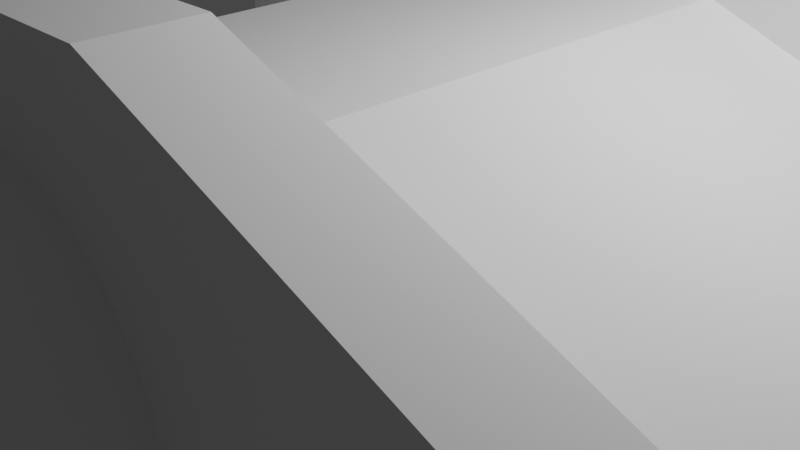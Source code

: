 # Source: Rampa.blend  (saved by Blender 3.6.11; exported with 4.5.12 LTS)
import bpy
from mathutils import Matrix  # noqa: F401  (used for matrix-valued properties, if any)

bpy.ops.wm.read_factory_settings(use_empty=True)
scene = bpy.context.scene
scene.name = 'Scene'

# ---- collections
col_collection = bpy.data.collections.new('Collection'); scene.collection.children.link(col_collection)

# ---- world
world_world = bpy.data.worlds.new('World'); scene.world = world_world
world_world.use_nodes = True; world_world.node_tree.nodes.clear()
_N = world_world.node_tree.nodes; _L = world_world.node_tree.links
n0 = _N.new('ShaderNodeOutputWorld'); n0.name = 'World Output'; n0.location = (300, 300)
n1 = _N.new('ShaderNodeBackground'); n1.name = 'Background'; n1.location = (10, 300)
n1.inputs[0].default_value = (0.05088, 0.05088, 0.05088, 1.0)
_L.new(n1.outputs[0], n0.inputs[0])
n0.is_active_output = True
world_world.color = (0.05088, 0.05088, 0.05088)
world_world.use_sun_shadow = False
world_world.sun_shadow_jitter_overblur = 0.0

# ---- cameras
cam_camera = bpy.data.cameras.new('Camera')
cam_camera.clip_end = 100.0
cam_camera.ortho_scale = 7.314

# ---- lights
light_light = bpy.data.lights.new('Light', 'POINT')
light_light.transmission_factor = 0.0
light_light.energy = 1000.0
light_light.shadow_soft_size = 0.1
light_light.shadow_maximum_resolution = 0.006
light_light.use_absolute_resolution = True

# ---- meshes
me_cube_001 = bpy.data.meshes.new('Cube.001')
me_cube_001.from_pydata([(0.0, 0.0, 0.9395), (-1.0, -1.0, 1.0), (0.3784, 0.0, 0.9022), (-1.0, 1.0, 1.0), (0.7422, 0.0, 0.7919), (1.0, -1.0, 1.0), (1.078, 0.0, 0.6126), (1.0, 1.0, 1.0), (-6.421, 1.0, -1.0), (1.371, 0.0, 0.3714), (-6.421, -1.0, -1.0), (-1.421, -1.0, 1.0), (1.613, 0.0, 0.07754), (-1.421, 1.0, 1.0), (1.421, 1.0, 1.0), (1.792, 0.0, -0.2578), (6.421, 1.0, -1.0), (6.421, -1.0, -1.0), (1.902, 0.0, -0.6216), (1.421, -1.0, 1.0), (1.94, 0.0, -1.0), (-1.0, 1.333, 1.0), (1.0, 1.333, 1.0), (-1.421, 1.333, 1.0), (-6.421, 1.333, -1.0), (1.421, 1.333, 1.0), (6.421, 1.333, -1.0), (-1.0, 1.333, 2.0), (-1.0, 1.0, 2.0), (1.0, 1.0, 2.0), (1.0, 1.333, 2.0), (-1.421, 1.0, 2.0), (-6.421, 1.0, 0.0), (1.421, 1.0, 2.0), (6.421, 1.0, 0.0), (-1.421, 1.333, 2.0), (-6.421, 1.333, 0.0), (1.421, 1.333, 2.0), (6.421, 1.333, 0.0), (-1.0, -1.333, 1.0), (1.0, -1.333, 1.0), (-6.421, -1.333, -1.0), (-1.421, -1.333, 1.0), (1.421, -1.333, 1.0), (6.421, -1.333, -1.0), (1.421, -1.333, 2.0), (1.421, -1.0, 2.0), (1.0, -1.0, 2.0), (1.0, -1.333, 2.0), (-1.94, 0.0, -1.0), (-1.0, -1.0, 2.0), (-6.421, -1.0, 0.0), (-1.421, -1.0, 2.0), (-1.902, 0.0, -0.6216), (6.421, -1.0, 0.0), (-1.0, -1.333, 2.0), (-1.792, 0.0, -0.2578), (-6.421, -1.333, 0.0), (-1.421, -1.333, 2.0), (-1.613, 0.0, 0.07754), (6.421, -1.333, 0.0), (-1.371, 0.0, 0.3714), (-1.078, 0.0, 0.6126), (-0.7422, 0.0, 0.7919), (-0.3784, 0.0, 0.9022), (-1.94, 1.0, -1.0), (-1.94, 1.333, -1.0), (-1.94, -1.0, -1.0), (1.94, 1.0, -1.0), (1.94, -1.0, -1.0), (-0.7422, 1.333, 0.7919), (-1.0, 1.333, 0.6541), (-0.3784, 1.333, 0.9022), (-4.938e-08, 1.333, 0.9395), (0.7422, 1.333, 0.7919), (0.3784, 1.333, 0.9022), (1.0, 1.333, 0.6541), (1.078, 1.333, 0.6126), (1.371, 1.333, 0.3714), (1.613, 1.333, 0.07754), (1.94, 1.333, -1.0), (1.902, 1.333, -0.6216), (1.792, 1.333, -0.2578), (-1.902, 1.333, -0.6216), (-1.792, 1.333, -0.2578), (-1.078, 1.333, 0.6126), (-1.613, 1.333, 0.07754), (-1.371, 1.333, 0.3714), (-0.7422, -1.333, 0.7919), (-0.3784, -1.333, 0.9022), (0.0, -1.333, 0.9395), (0.3784, -1.333, 0.9022), (1.0, -1.333, 0.6541), (0.7422, -1.333, 0.7919), (-1.0, -1.333, 0.6541), (1.371, -1.333, 0.3714), (1.078, -1.333, 0.6126), (1.94, -1.333, -1.0), (1.902, -1.333, -0.6216), (1.792, -1.333, -0.2578), (1.613, -1.333, 0.07754), (-1.078, -1.333, 0.6126), (-1.94, -1.333, -1.0), (-1.902, -1.333, -0.6216), (-1.792, -1.333, -0.2578), (-1.371, -1.333, 0.3714), (-1.613, -1.333, 0.07754)], [], [(1, 3, 13, 11), (65, 8, 24, 66), (8, 13, 31, 32), (7, 3, 1, 5), (10, 11, 13, 8), (16, 14, 19, 17), (10, 8, 65, 49, 67), (41, 42, 58, 57), (20, 68, 16, 17, 69), (16, 26, 38, 34), (44, 17, 54, 60), (7, 5, 19, 14), (21, 22, 76, 74, 75, 73, 72, 70, 71), (22, 25, 26, 80, 81, 82, 79, 78, 77, 76), (24, 23, 21, 71, 85, 87, 86, 84, 83, 66), (80, 26, 16, 68), (25, 22, 30, 37), (7, 14, 33, 29), (22, 21, 27, 30), (33, 34, 38, 37), (28, 29, 30, 27), (32, 31, 35, 36), (31, 28, 27, 35), (29, 33, 37, 30), (23, 24, 36, 35), (13, 3, 28, 31), (3, 7, 29, 28), (21, 23, 35, 27), (26, 25, 37, 38), (14, 16, 34, 33), (24, 8, 32, 36), (92, 40, 39, 94, 88, 89, 90, 91, 93), (97, 44, 43, 40, 92, 96, 95, 100, 99, 98), (94, 39, 42, 41, 102, 103, 104, 106, 105, 101), (19, 5, 47, 46), (17, 44, 97, 69), (102, 41, 10, 67), (39, 40, 48, 55), (11, 10, 51, 52), (50, 52, 58, 55), (46, 47, 48, 45), (54, 46, 45, 60), (52, 51, 57, 58), (47, 50, 55, 48), (5, 1, 50, 47), (10, 41, 57, 51), (43, 44, 60, 45), (17, 19, 46, 54), (40, 43, 45, 48), (42, 39, 55, 58), (1, 11, 52, 50), (90, 0, 2, 91), (91, 2, 4, 93), (93, 4, 6, 96, 92), (96, 6, 9, 95), (95, 9, 12, 100), (100, 12, 15, 99), (99, 15, 18, 98), (97, 98, 18, 20, 69), (102, 67, 49, 53, 103), (103, 53, 56, 104), (104, 56, 59, 106), (106, 59, 61, 105), (61, 62, 101, 105), (62, 63, 88, 94, 101), (88, 63, 64, 89), (89, 64, 0, 90), (87, 61, 59, 86), (82, 15, 12, 79), (4, 2, 75, 74), (62, 61, 87, 85), (81, 18, 15, 82), (83, 53, 49, 65, 66), (6, 4, 74, 76, 77), (63, 62, 85, 71, 70), (68, 20, 18, 81, 80), (84, 56, 53, 83), (9, 6, 77, 78), (64, 63, 70, 72), (86, 59, 56, 84), (79, 12, 9, 78), (2, 0, 73, 75), (0, 64, 72, 73)])
_uv = me_cube_001.uv_layers.new(name='UVMap')
_uv.uv.foreach_set('vector', [0.875, 0.75, 0.875, 0.5, 0.875, 0.5, 0.875, 0.75, 0.125, 0.5, 0.125, 0.5, 0.125, 0.5, 0.125, 0.5, 0.375, 0.25, 0.625, 0.25, 0.625, 0.25, 0.375, 0.25, 0.625, 0.5, 0.875, 0.5, 0.875, 0.75, 0.625, 0.75, 0.375, 0.0, 0.625, 0.0, 0.625, 0.25, 0.375, 0.25, 0.375, 0.5, 0.625, 0.5, 0.625, 0.75, 0.375, 0.75, 0.125, 0.75, 0.125, 0.5, 0.125, 0.5, 0.125, 0.625, 0.125, 0.75, 0.375, 1.0, 0.625, 1.0, 0.625, 1.0, 0.375, 1.0, 0.375, 0.625, 0.375, 0.5, 0.375, 0.5, 0.375, 0.75, 0.375, 0.75, 0.375, 0.5, 0.375, 0.5, 0.375, 0.5, 0.375, 0.5, 0.375, 0.75, 0.375, 0.75, 0.375, 0.75, 0.375, 0.75, 0.625, 0.5, 0.625, 0.75, 0.625, 0.75, 0.625, 0.5, 0.625, 0.25, 0.625, 0.5, 0.5818, 0.5, 0.599, 0.4678, 0.6128, 0.4223, 0.6174, 0.375, 0.6128, 0.3277, 0.599, 0.2822, 0.5818, 0.25, 0.625, 0.5, 0.625, 0.5, 0.375, 0.5, 0.375, 0.5, 0.4223, 0.5, 0.4678, 0.5, 0.5097, 0.5, 0.5464, 0.5, 0.5766, 0.5, 0.5818, 0.5, 0.375, 0.25, 0.625, 0.25, 0.625, 0.25, 0.5818, 0.25, 0.5766, 0.25, 0.5464, 0.25, 0.5097, 0.25, 0.4678, 0.25, 0.4223, 0.25, 0.375, 0.25, 0.375, 0.5, 0.375, 0.5, 0.375, 0.5, 0.375, 0.5, 0.625, 0.5, 0.625, 0.5, 0.625, 0.5, 0.625, 0.5, 0.625, 0.5, 0.625, 0.5, 0.625, 0.5, 0.625, 0.5, 0.625, 0.5, 0.625, 0.25, 0.625, 0.25, 0.625, 0.5, 0.625, 0.5, 0.375, 0.5, 0.375, 0.5, 0.625, 0.5, 0.875, 0.5, 0.625, 0.5, 0.625, 0.5, 0.875, 0.5, 0.375, 0.25, 0.625, 0.25, 0.625, 0.25, 0.375, 0.25, 0.875, 0.5, 0.875, 0.5, 0.875, 0.5, 0.875, 0.5, 0.625, 0.5, 0.625, 0.5, 0.625, 0.5, 0.625, 0.5, 0.625, 0.25, 0.375, 0.25, 0.375, 0.25, 0.625, 0.25, 0.875, 0.5, 0.875, 0.5, 0.875, 0.5, 0.875, 0.5, 0.875, 0.5, 0.625, 0.5, 0.625, 0.5, 0.875, 0.5, 0.625, 0.25, 0.625, 0.25, 0.625, 0.25, 0.625, 0.25, 0.375, 0.5, 0.625, 0.5, 0.625, 0.5, 0.375, 0.5, 0.625, 0.5, 0.375, 0.5, 0.375, 0.5, 0.625, 0.5, 0.125, 0.5, 0.125, 0.5, 0.125, 0.5, 0.125, 0.5, 0.5818, 0.75, 0.625, 0.75, 0.625, 1.0, 0.5818, 1.0, 0.599, 0.9678, 0.6128, 0.9223, 0.6174, 0.875, 0.6128, 0.8277, 0.599, 0.7822, 0.375, 0.75, 0.375, 0.75, 0.625, 0.75, 0.625, 0.75, 0.5818, 0.75, 0.5766, 0.75, 0.5464, 0.75, 0.5097, 0.75, 0.4678, 0.75, 0.4223, 0.75, 0.5818, 1.0, 0.625, 1.0, 0.625, 1.0, 0.375, 1.0, 0.375, 1.0, 0.4223, 1.0, 0.4678, 1.0, 0.5097, 1.0, 0.5464, 1.0, 0.5766, 1.0, 0.625, 0.75, 0.625, 0.75, 0.625, 0.75, 0.625, 0.75, 0.375, 0.75, 0.375, 0.75, 0.375, 0.75, 0.375, 0.75, 0.125, 0.75, 0.125, 0.75, 0.125, 0.75, 0.125, 0.75, 0.625, 1.0, 0.625, 0.75, 0.625, 0.75, 0.625, 1.0, 0.625, 0.0, 0.375, 0.0, 0.375, 0.0, 0.625, 0.0, 0.875, 0.75, 0.875, 0.75, 0.875, 0.75, 0.875, 0.75, 0.625, 0.75, 0.625, 0.75, 0.625, 0.75, 0.625, 0.75, 0.375, 0.75, 0.625, 0.75, 0.625, 0.75, 0.375, 0.75, 0.625, 0.0, 0.375, 0.0, 0.375, 0.0, 0.625, 0.0, 0.625, 0.75, 0.875, 0.75, 0.875, 0.75, 0.625, 0.75, 0.625, 0.75, 0.875, 0.75, 0.875, 0.75, 0.625, 0.75, 0.125, 0.75, 0.125, 0.75, 0.125, 0.75, 0.125, 0.75, 0.625, 0.75, 0.375, 0.75, 0.375, 0.75, 0.625, 0.75, 0.375, 0.75, 0.625, 0.75, 0.625, 0.75, 0.375, 0.75, 0.625, 0.75, 0.625, 0.75, 0.625, 0.75, 0.625, 0.75, 0.625, 1.0, 0.625, 1.0, 0.625, 1.0, 0.625, 1.0, 0.875, 0.75, 0.875, 0.75, 0.875, 0.75, 0.875, 0.75, 1.0, 0.8333, 1.0, 0.5, 0.9688, 0.5, 0.9688, 0.8333, 0.9688, 0.8333, 0.9688, 0.5, 0.9375, 0.5, 0.9375, 0.8333, 0.9375, 0.8333, 0.9375, 0.5, 0.9062, 0.5, 0.9062, 0.8333, 0.9135, 0.8333, 0.9062, 0.8333, 0.9062, 0.5, 0.875, 0.5, 0.875, 0.8333, 0.875, 0.8333, 0.875, 0.5, 0.8438, 0.5, 0.8438, 0.8333, 0.8438, 0.8333, 0.8438, 0.5, 0.8125, 0.5, 0.8125, 0.8333, 0.8125, 0.8333, 0.8125, 0.5, 0.7812, 0.5, 0.7812, 0.8333, 0.75, 0.8333, 0.7812, 0.8333, 0.7812, 0.5, 0.75, 0.5, 0.75, 0.75, 0.25, 0.8333, 0.25, 0.75, 0.25, 0.5, 0.2188, 0.5, 0.2188, 0.8333, 0.2188, 0.8333, 0.2188, 0.5, 0.1875, 0.5, 0.1875, 0.8333, 0.1875, 0.8333, 0.1875, 0.5, 0.1562, 0.5, 0.1562, 0.8333, 0.1562, 0.8333, 0.1562, 0.5, 0.125, 0.5, 0.125, 0.8333, 0.125, 0.5, 0.09375, 0.5, 0.09375, 0.8333, 0.125, 0.8333, 0.09375, 0.5, 0.0625, 0.5, 0.0625, 0.8333, 0.08652, 0.8333, 0.09375, 0.8333, 0.0625, 0.8333, 0.0625, 0.5, 0.03125, 0.5, 0.03125, 0.8333, 0.03125, 0.8333, 0.03125, 0.5, 0.0, 0.5, 0.0, 0.8333, 0.125, 0.5, 0.125, 0.5, 0.1562, 0.5, 0.1562, 0.5, 0.8125, 0.5, 0.8125, 0.5, 0.8438, 0.5, 0.8438, 0.5, 0.9375, 0.5, 0.9688, 0.5, 0.9688, 0.5, 0.9375, 0.5, 0.09375, 0.5, 0.125, 0.5, 0.125, 0.5, 0.09375, 0.5, 0.7812, 0.5, 0.7812, 0.5, 0.8125, 0.5, 0.8125, 0.5, 0.2188, 0.5, 0.2188, 0.5, 0.25, 0.5, 0.25, 0.5, 0.25, 0.5, 0.9062, 0.5, 0.9375, 0.5, 0.9375, 0.5, 0.9135, 0.5, 0.9062, 0.5, 0.0625, 0.5, 0.09375, 0.5, 0.09375, 0.5, 0.08652, 0.5, 0.0625, 0.5, 0.75, 0.5, 0.75, 0.5, 0.7812, 0.5, 0.7812, 0.5, 0.75, 0.5, 0.1875, 0.5, 0.1875, 0.5, 0.2188, 0.5, 0.2188, 0.5, 0.875, 0.5, 0.9062, 0.5, 0.9062, 0.5, 0.875, 0.5, 0.03125, 0.5, 0.0625, 0.5, 0.0625, 0.5, 0.03125, 0.5, 0.1562, 0.5, 0.1562, 0.5, 0.1875, 0.5, 0.1875, 0.5, 0.8438, 0.5, 0.8438, 0.5, 0.875, 0.5, 0.875, 0.5, 0.9688, 0.5, 1.0, 0.5, 1.0, 0.5, 0.9688, 0.5, 0.0, 0.5, 0.03125, 0.5, 0.03125, 0.5, 0.0, 0.5])
me_cube_001.update()
me_cylinder = bpy.data.meshes.new('Cylinder')
me_cylinder.from_pydata([(0.0, 1.0, -1.0), (0.0, 1.0, 1.0), (0.1951, 0.9808, -1.0), (0.1951, 0.9808, 1.0), (0.3827, 0.9239, -1.0), (0.3827, 0.9239, 1.0), (0.5556, 0.8315, -1.0), (0.5556, 0.8315, 1.0), (0.7071, 0.7071, -1.0), (0.7071, 0.7071, 1.0), (0.8315, 0.5556, -1.0), (0.8315, 0.5556, 1.0), (0.9239, 0.3827, -1.0), (0.9239, 0.3827, 1.0), (0.9808, 0.1951, -1.0), (0.9808, 0.1951, 1.0), (1.0, 0.0, -1.0), (1.0, 0.0, 1.0), (0.9808, -0.1951, -1.0), (0.9808, -0.1951, 1.0), (0.9239, -0.3827, -1.0), (0.9239, -0.3827, 1.0), (0.8315, -0.5556, -1.0), (0.8315, -0.5556, 1.0), (0.7071, -0.7071, -1.0), (0.7071, -0.7071, 1.0), (0.5556, -0.8315, -1.0), (0.5556, -0.8315, 1.0), (0.3827, -0.9239, -1.0), (0.3827, -0.9239, 1.0), (0.1951, -0.9808, -1.0), (0.1951, -0.9808, 1.0), (0.0, -1.0, -1.0), (0.0, -1.0, 1.0), (-0.1951, -0.9808, -1.0), (-0.1951, -0.9808, 1.0), (-0.3827, -0.9239, -1.0), (-0.3827, -0.9239, 1.0), (-0.5556, -0.8315, -1.0), (-0.5556, -0.8315, 1.0), (-0.7071, -0.7071, -1.0), (-0.7071, -0.7071, 1.0), (-0.8315, -0.5556, -1.0), (-0.8315, -0.5556, 1.0), (-0.9239, -0.3827, -1.0), (-0.9239, -0.3827, 1.0), (-0.9808, -0.1951, -1.0), (-0.9808, -0.1951, 1.0), (-1.0, 0.0, -1.0), (-1.0, 0.0, 1.0), (-0.9808, 0.1951, -1.0), (-0.9808, 0.1951, 1.0), (-0.9239, 0.3827, -1.0), (-0.9239, 0.3827, 1.0), (-0.8315, 0.5556, -1.0), (-0.8315, 0.5556, 1.0), (-0.7071, 0.7071, -1.0), (-0.7071, 0.7071, 1.0), (-0.5556, 0.8315, -1.0), (-0.5556, 0.8315, 1.0), (-0.3827, 0.9239, -1.0), (-0.3827, 0.9239, 1.0), (-0.1951, 0.9808, -1.0), (-0.1951, 0.9808, 1.0), (-3.819e-08, 1.0, -3.0), (0.1951, 0.9808, -3.0), (0.3827, 0.9239, -3.0), (0.5556, 0.8315, -3.0), (0.7071, 0.7071, -3.0), (0.8315, 0.5556, -3.0), (0.9239, 0.3827, -3.0), (0.9808, 0.1951, -3.0), (1.0, 0.0, -3.0), (0.9808, -0.1951, -3.0), (0.9239, -0.3827, -3.0), (0.8315, -0.5556, -3.0), (0.7071, -0.7071, -3.0), (0.5556, -0.8315, -3.0), (0.3827, -0.9239, -3.0), (0.1951, -0.9808, -3.0), (-3.819e-08, -1.0, -3.0), (-0.1951, -0.9808, -3.0), (-0.3827, -0.9239, -3.0), (-0.5556, -0.8315, -3.0), (-0.7071, -0.7071, -3.0), (-0.8315, -0.5556, -3.0), (-0.9239, -0.3827, -3.0), (-0.9808, -0.1951, -3.0), (-1.0, 0.0, -3.0), (-0.9808, 0.1951, -3.0), (-0.9239, 0.3827, -3.0), (-0.8315, 0.5556, -3.0), (-0.7071, 0.7071, -3.0), (-0.5556, 0.8315, -3.0), (-0.3827, 0.9239, -3.0), (-0.1951, 0.9808, -3.0)], [], [(0, 1, 3, 2), (2, 3, 5, 4), (4, 5, 7, 6), (6, 7, 9, 8), (8, 9, 11, 10), (10, 11, 13, 12), (12, 13, 15, 14), (14, 15, 17, 16), (16, 17, 19, 18), (18, 19, 21, 20), (20, 21, 23, 22), (22, 23, 25, 24), (24, 25, 27, 26), (26, 27, 29, 28), (28, 29, 31, 30), (30, 31, 33, 32), (32, 33, 35, 34), (34, 35, 37, 36), (36, 37, 39, 38), (38, 39, 41, 40), (40, 41, 43, 42), (42, 43, 45, 44), (44, 45, 47, 46), (46, 47, 49, 48), (48, 49, 51, 50), (50, 51, 53, 52), (52, 53, 55, 54), (54, 55, 57, 56), (56, 57, 59, 58), (58, 59, 61, 60), (3, 1, 63, 61, 59, 57, 55, 53, 51, 49, 47, 45, 43, 41, 39, 37, 35, 33, 31, 29, 27, 25, 23, 21, 19, 17, 15, 13, 11, 9, 7, 5), (60, 61, 63, 62), (62, 63, 1, 0), (36, 38, 83, 82), (64, 65, 66, 67, 68, 69, 70, 71, 72, 73, 74, 75, 76, 77, 78, 79, 80, 81, 82, 83, 84, 85, 86, 87, 88, 89, 90, 91, 92, 93, 94, 95), (54, 56, 92, 91), (10, 12, 70, 69), (28, 30, 79, 78), (46, 48, 88, 87), (2, 4, 66, 65), (20, 22, 75, 74), (38, 40, 84, 83), (56, 58, 93, 92), (12, 14, 71, 70), (30, 32, 80, 79), (48, 50, 89, 88), (4, 6, 67, 66), (22, 24, 76, 75), (40, 42, 85, 84), (58, 60, 94, 93), (14, 16, 72, 71), (32, 34, 81, 80), (50, 52, 90, 89), (6, 8, 68, 67), (24, 26, 77, 76), (42, 44, 86, 85), (60, 62, 95, 94), (16, 18, 73, 72), (34, 36, 82, 81), (52, 54, 91, 90), (8, 10, 69, 68), (26, 28, 78, 77), (44, 46, 87, 86), (0, 2, 65, 64), (62, 0, 64, 95), (18, 20, 74, 73)])
_uv = me_cylinder.uv_layers.new(name='UVMap')
_uv.uv.foreach_set('vector', [1.0, 0.5, 1.0, 1.0, 0.9688, 1.0, 0.9688, 0.5, 0.9688, 0.5, 0.9688, 1.0, 0.9375, 1.0, 0.9375, 0.5, 0.9375, 0.5, 0.9375, 1.0, 0.9062, 1.0, 0.9062, 0.5, 0.9062, 0.5, 0.9062, 1.0, 0.875, 1.0, 0.875, 0.5, 0.875, 0.5, 0.875, 1.0, 0.8438, 1.0, 0.8438, 0.5, 0.8438, 0.5, 0.8438, 1.0, 0.8125, 1.0, 0.8125, 0.5, 0.8125, 0.5, 0.8125, 1.0, 0.7812, 1.0, 0.7812, 0.5, 0.7812, 0.5, 0.7812, 1.0, 0.75, 1.0, 0.75, 0.5, 0.75, 0.5, 0.75, 1.0, 0.7188, 1.0, 0.7188, 0.5, 0.7188, 0.5, 0.7188, 1.0, 0.6875, 1.0, 0.6875, 0.5, 0.6875, 0.5, 0.6875, 1.0, 0.6562, 1.0, 0.6562, 0.5, 0.6562, 0.5, 0.6562, 1.0, 0.625, 1.0, 0.625, 0.5, 0.625, 0.5, 0.625, 1.0, 0.5938, 1.0, 0.5938, 0.5, 0.5938, 0.5, 0.5938, 1.0, 0.5625, 1.0, 0.5625, 0.5, 0.5625, 0.5, 0.5625, 1.0, 0.5312, 1.0, 0.5312, 0.5, 0.5312, 0.5, 0.5312, 1.0, 0.5, 1.0, 0.5, 0.5, 0.5, 0.5, 0.5, 1.0, 0.4688, 1.0, 0.4688, 0.5, 0.4688, 0.5, 0.4688, 1.0, 0.4375, 1.0, 0.4375, 0.5, 0.4375, 0.5, 0.4375, 1.0, 0.4062, 1.0, 0.4062, 0.5, 0.4062, 0.5, 0.4062, 1.0, 0.375, 1.0, 0.375, 0.5, 0.375, 0.5, 0.375, 1.0, 0.3438, 1.0, 0.3438, 0.5, 0.3438, 0.5, 0.3438, 1.0, 0.3125, 1.0, 0.3125, 0.5, 0.3125, 0.5, 0.3125, 1.0, 0.2812, 1.0, 0.2812, 0.5, 0.2812, 0.5, 0.2812, 1.0, 0.25, 1.0, 0.25, 0.5, 0.25, 0.5, 0.25, 1.0, 0.2188, 1.0, 0.2188, 0.5, 0.2188, 0.5, 0.2188, 1.0, 0.1875, 1.0, 0.1875, 0.5, 0.1875, 0.5, 0.1875, 1.0, 0.1562, 1.0, 0.1562, 0.5, 0.1562, 0.5, 0.1562, 1.0, 0.125, 1.0, 0.125, 0.5, 0.125, 0.5, 0.125, 1.0, 0.09375, 1.0, 0.09375, 0.5, 0.09375, 0.5, 0.09375, 1.0, 0.0625, 1.0, 0.0625, 0.5, 0.2968, 0.4854, 0.25, 0.49, 0.2032, 0.4854, 0.1582, 0.4717, 0.1167, 0.4496, 0.08029, 0.4197, 0.05045, 0.3833, 0.02827, 0.3418, 0.01461, 0.2968, 0.01, 0.25, 0.01461, 0.2032, 0.02827, 0.1582, 0.05045, 0.1167, 0.08029, 0.08029, 0.1167, 0.05045, 0.1582, 0.02827, 0.2032, 0.01461, 0.25, 0.01, 0.2968, 0.01461, 0.3418, 0.02827, 0.3833, 0.05045, 0.4197, 0.08029, 0.4496, 0.1167, 0.4717, 0.1582, 0.4854, 0.2032, 0.49, 0.25, 0.4854, 0.2968, 0.4717, 0.3418, 0.4496, 0.3833, 0.4197, 0.4197, 0.3833, 0.4496, 0.3418, 0.4717, 0.0625, 0.5, 0.0625, 1.0, 0.03125, 1.0, 0.03125, 0.5, 0.03125, 0.5, 0.03125, 1.0, 0.0, 1.0, 0.0, 0.5, 0.4375, 0.5, 0.4062, 0.5, 0.4062, 0.5, 0.4375, 0.5, 0.75, 0.49, 0.7968, 0.4854, 0.8418, 0.4717, 0.8833, 0.4496, 0.9197, 0.4197, 0.9496, 0.3833, 0.9717, 0.3418, 0.9854, 0.2968, 0.99, 0.25, 0.9854, 0.2032, 0.9717, 0.1582, 0.9496, 0.1167, 0.9197, 0.08029, 0.8833, 0.05045, 0.8418, 0.02827, 0.7968, 0.01461, 0.75, 0.01, 0.7032, 0.01461, 0.6582, 0.02827, 0.6167, 0.05045, 0.5803, 0.08029, 0.5504, 0.1167, 0.5283, 0.1582, 0.5146, 0.2032, 0.51, 0.25, 0.5146, 0.2968, 0.5283, 0.3418, 0.5504, 0.3833, 0.5803, 0.4197, 0.6167, 0.4496, 0.6582, 0.4717, 0.7032, 0.4854, 0.1562, 0.5, 0.125, 0.5, 0.125, 0.5, 0.1562, 0.5, 0.8438, 0.5, 0.8125, 0.5, 0.8125, 0.5, 0.8438, 0.5, 0.5625, 0.5, 0.5312, 0.5, 0.5312, 0.5, 0.5625, 0.5, 0.2812, 0.5, 0.25, 0.5, 0.25, 0.5, 0.2812, 0.5, 0.9688, 0.5, 0.9375, 0.5, 0.9375, 0.5, 0.9688, 0.5, 0.6875, 0.5, 0.6562, 0.5, 0.6562, 0.5, 0.6875, 0.5, 0.4062, 0.5, 0.375, 0.5, 0.375, 0.5, 0.4062, 0.5, 0.125, 0.5, 0.09375, 0.5, 0.09375, 0.5, 0.125, 0.5, 0.8125, 0.5, 0.7812, 0.5, 0.7812, 0.5, 0.8125, 0.5, 0.5312, 0.5, 0.5, 0.5, 0.5, 0.5, 0.5312, 0.5, 0.25, 0.5, 0.2188, 0.5, 0.2188, 0.5, 0.25, 0.5, 0.9375, 0.5, 0.9062, 0.5, 0.9062, 0.5, 0.9375, 0.5, 0.6562, 0.5, 0.625, 0.5, 0.625, 0.5, 0.6562, 0.5, 0.375, 0.5, 0.3438, 0.5, 0.3438, 0.5, 0.375, 0.5, 0.09375, 0.5, 0.0625, 0.5, 0.0625, 0.5, 0.09375, 0.5, 0.7812, 0.5, 0.75, 0.5, 0.75, 0.5, 0.7812, 0.5, 0.5, 0.5, 0.4688, 0.5, 0.4688, 0.5, 0.5, 0.5, 0.2188, 0.5, 0.1875, 0.5, 0.1875, 0.5, 0.2188, 0.5, 0.9062, 0.5, 0.875, 0.5, 0.875, 0.5, 0.9062, 0.5, 0.625, 0.5, 0.5938, 0.5, 0.5938, 0.5, 0.625, 0.5, 0.3438, 0.5, 0.3125, 0.5, 0.3125, 0.5, 0.3438, 0.5, 0.0625, 0.5, 0.03125, 0.5, 0.03125, 0.5, 0.0625, 0.5, 0.75, 0.5, 0.7188, 0.5, 0.7188, 0.5, 0.75, 0.5, 0.4688, 0.5, 0.4375, 0.5, 0.4375, 0.5, 0.4688, 0.5, 0.1875, 0.5, 0.1562, 0.5, 0.1562, 0.5, 0.1875, 0.5, 0.875, 0.5, 0.8438, 0.5, 0.8438, 0.5, 0.875, 0.5, 0.5938, 0.5, 0.5625, 0.5, 0.5625, 0.5, 0.5938, 0.5, 0.3125, 0.5, 0.2812, 0.5, 0.2812, 0.5, 0.3125, 0.5, 1.0, 0.5, 0.9688, 0.5, 0.9688, 0.5, 1.0, 0.5, 0.03125, 0.5, 0.0, 0.5, 0.0, 0.5, 0.03125, 0.5, 0.7188, 0.5, 0.6875, 0.5, 0.6875, 0.5, 0.7188, 0.5])
me_cylinder.update()

# ---- objects
ob_light = bpy.data.objects.new('Light', light_light)
ob_camera = bpy.data.objects.new('Camera', cam_camera)
ob_cube = bpy.data.objects.new('Cube', me_cube_001)
ob_cylinder = bpy.data.objects.new('Cylinder', me_cylinder)

# ---- transforms, parenting, visibility, modifiers, constraints
ob_light.location = (4.076, 1.005, 5.904)
ob_light.rotation_euler = (0.6503, 0.05522, 1.866)
ob_light.lock_rotations_4d = False
ob_light.empty_display_type = 'ARROWS'
ob_light.color = (0.0, 0.0, 0.0, 0.0)
ob_light.lineart.crease_threshold = 0.0
ob_camera.location = (7.359, -6.926, 4.958)
ob_camera.rotation_euler = (1.109, 0.0, 0.8149)
ob_camera.lock_rotations_4d = False
ob_camera.empty_display_type = 'ARROWS'
ob_camera.color = (0.0, 0.0, 0.0, 0.0)
ob_camera.display_type = 'WIRE'
ob_camera.lineart.crease_threshold = 0.0
ob_cube.location = (0.0, 0.0, 1.0)
ob_cube.scale = (1.0, 3.0, 1.0)
ob_cylinder.location = (0.0, -3.0, 0.0)
ob_cylinder.rotation_euler = (1.571, 0.0, 0.0)
ob_cylinder.scale = (1.94, 1.94, 3.0)
ob_cylinder.display_type = 'WIRE'

# ---- collection membership
col_collection.objects.link(ob_light)
col_collection.objects.link(ob_camera)
col_collection.objects.link(ob_cube)
col_collection.objects.link(ob_cylinder)

# ---- scene / render settings (as saved in the file)
scene.camera = ob_camera
scene.frame_start = 1; scene.frame_end = 250; scene.frame_set(1)
scene.render.engine = 'BLENDER_EEVEE_NEXT'
scene.cycles.sampling_pattern = 'TABULATED_SOBOL'
scene.view_settings.view_transform = 'Filmic'
bpy.context.view_layer.update()
